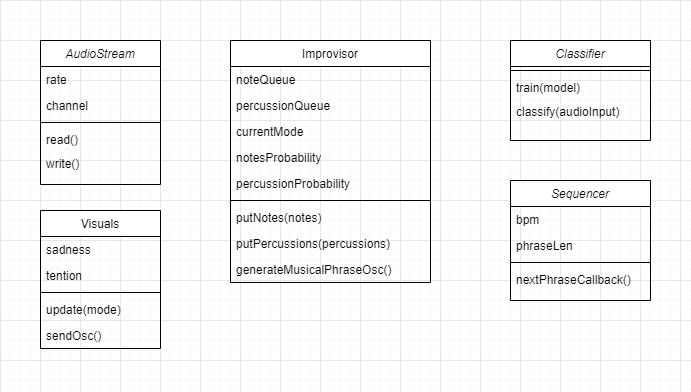

The diagram above was exported from draw.io. Its source (the exported page's mxGraphModel, read from the mxfile embedded in the PNG):
<mxGraphModel dx="1038" dy="523" grid="1" gridSize="10" guides="1" tooltips="1" connect="1" arrows="1" fold="1" page="1" pageScale="1" pageWidth="827" pageHeight="1169" math="0" shadow="0">
  <root>
    <mxCell id="WIyWlLk6GJQsqaUBKTNV-0" />
    <mxCell id="WIyWlLk6GJQsqaUBKTNV-1" parent="WIyWlLk6GJQsqaUBKTNV-0" />
    <mxCell id="zkfFHV4jXpPFQw0GAbJ--0" value="AudioStream" style="swimlane;fontStyle=2;align=center;verticalAlign=top;childLayout=stackLayout;horizontal=1;startSize=26;horizontalStack=0;resizeParent=1;resizeLast=0;collapsible=1;marginBottom=0;rounded=0;shadow=0;strokeWidth=1;flipH=1;" parent="WIyWlLk6GJQsqaUBKTNV-1" vertex="1">
      <mxGeometry x="80" y="80" width="120" height="144" as="geometry">
        <mxRectangle x="230" y="140" width="160" height="26" as="alternateBounds" />
      </mxGeometry>
    </mxCell>
    <mxCell id="zkfFHV4jXpPFQw0GAbJ--1" value="rate" style="text;align=left;verticalAlign=top;spacingLeft=4;spacingRight=4;overflow=hidden;rotatable=0;points=[[0,0.5],[1,0.5]];portConstraint=eastwest;flipH=1;" parent="zkfFHV4jXpPFQw0GAbJ--0" vertex="1">
      <mxGeometry y="26" width="120" height="26" as="geometry" />
    </mxCell>
    <mxCell id="zkfFHV4jXpPFQw0GAbJ--2" value="channel" style="text;align=left;verticalAlign=top;spacingLeft=4;spacingRight=4;overflow=hidden;rotatable=0;points=[[0,0.5],[1,0.5]];portConstraint=eastwest;rounded=0;shadow=0;html=0;flipH=1;" parent="zkfFHV4jXpPFQw0GAbJ--0" vertex="1">
      <mxGeometry y="52" width="120" height="26" as="geometry" />
    </mxCell>
    <mxCell id="zkfFHV4jXpPFQw0GAbJ--4" value="" style="line;html=1;strokeWidth=1;align=left;verticalAlign=middle;spacingTop=-1;spacingLeft=3;spacingRight=3;rotatable=0;labelPosition=right;points=[];portConstraint=eastwest;flipH=1;" parent="zkfFHV4jXpPFQw0GAbJ--0" vertex="1">
      <mxGeometry y="78" width="120" height="8" as="geometry" />
    </mxCell>
    <mxCell id="zkfFHV4jXpPFQw0GAbJ--5" value="read()" style="text;align=left;verticalAlign=top;spacingLeft=4;spacingRight=4;overflow=hidden;rotatable=0;points=[[0,0.5],[1,0.5]];portConstraint=eastwest;flipH=1;" parent="zkfFHV4jXpPFQw0GAbJ--0" vertex="1">
      <mxGeometry y="86" width="120" height="24" as="geometry" />
    </mxCell>
    <mxCell id="BOMiRwOI4ENI7o-hALJw-0" value="write()" style="text;align=left;verticalAlign=top;spacingLeft=4;spacingRight=4;overflow=hidden;rotatable=0;points=[[0,0.5],[1,0.5]];portConstraint=eastwest;flipH=1;" vertex="1" parent="zkfFHV4jXpPFQw0GAbJ--0">
      <mxGeometry y="110" width="120" height="34" as="geometry" />
    </mxCell>
    <mxCell id="zkfFHV4jXpPFQw0GAbJ--6" value="Visuals" style="swimlane;fontStyle=0;align=center;verticalAlign=top;childLayout=stackLayout;horizontal=1;startSize=26;horizontalStack=0;resizeParent=1;resizeLast=0;collapsible=1;marginBottom=0;rounded=0;shadow=0;strokeWidth=1;flipH=1;" parent="WIyWlLk6GJQsqaUBKTNV-1" vertex="1">
      <mxGeometry x="80" y="250" width="120" height="138" as="geometry">
        <mxRectangle x="130" y="380" width="160" height="26" as="alternateBounds" />
      </mxGeometry>
    </mxCell>
    <mxCell id="zkfFHV4jXpPFQw0GAbJ--7" value="sadness" style="text;align=left;verticalAlign=top;spacingLeft=4;spacingRight=4;overflow=hidden;rotatable=0;points=[[0,0.5],[1,0.5]];portConstraint=eastwest;flipH=1;" parent="zkfFHV4jXpPFQw0GAbJ--6" vertex="1">
      <mxGeometry y="26" width="120" height="26" as="geometry" />
    </mxCell>
    <mxCell id="zkfFHV4jXpPFQw0GAbJ--8" value="tention" style="text;align=left;verticalAlign=top;spacingLeft=4;spacingRight=4;overflow=hidden;rotatable=0;points=[[0,0.5],[1,0.5]];portConstraint=eastwest;rounded=0;shadow=0;html=0;flipH=1;" parent="zkfFHV4jXpPFQw0GAbJ--6" vertex="1">
      <mxGeometry y="52" width="120" height="26" as="geometry" />
    </mxCell>
    <mxCell id="zkfFHV4jXpPFQw0GAbJ--9" value="" style="line;html=1;strokeWidth=1;align=left;verticalAlign=middle;spacingTop=-1;spacingLeft=3;spacingRight=3;rotatable=0;labelPosition=right;points=[];portConstraint=eastwest;flipH=1;" parent="zkfFHV4jXpPFQw0GAbJ--6" vertex="1">
      <mxGeometry y="78" width="120" height="8" as="geometry" />
    </mxCell>
    <mxCell id="BOMiRwOI4ENI7o-hALJw-2" value="update(mode)" style="text;align=left;verticalAlign=top;spacingLeft=4;spacingRight=4;overflow=hidden;rotatable=0;points=[[0,0.5],[1,0.5]];portConstraint=eastwest;flipH=1;" vertex="1" parent="zkfFHV4jXpPFQw0GAbJ--6">
      <mxGeometry y="86" width="120" height="26" as="geometry" />
    </mxCell>
    <mxCell id="zkfFHV4jXpPFQw0GAbJ--11" value="sendOsc()" style="text;align=left;verticalAlign=top;spacingLeft=4;spacingRight=4;overflow=hidden;rotatable=0;points=[[0,0.5],[1,0.5]];portConstraint=eastwest;flipH=1;" parent="zkfFHV4jXpPFQw0GAbJ--6" vertex="1">
      <mxGeometry y="112" width="120" height="26" as="geometry" />
    </mxCell>
    <mxCell id="BOMiRwOI4ENI7o-hALJw-3" value="Improvisor" style="swimlane;fontStyle=0;align=center;verticalAlign=top;childLayout=stackLayout;horizontal=1;startSize=26;horizontalStack=0;resizeParent=1;resizeLast=0;collapsible=1;marginBottom=0;rounded=0;shadow=0;strokeWidth=1;flipH=1;" vertex="1" parent="WIyWlLk6GJQsqaUBKTNV-1">
      <mxGeometry x="270" y="80" width="200" height="242" as="geometry">
        <mxRectangle x="130" y="380" width="160" height="26" as="alternateBounds" />
      </mxGeometry>
    </mxCell>
    <mxCell id="BOMiRwOI4ENI7o-hALJw-4" value="noteQueue" style="text;align=left;verticalAlign=top;spacingLeft=4;spacingRight=4;overflow=hidden;rotatable=0;points=[[0,0.5],[1,0.5]];portConstraint=eastwest;flipH=1;" vertex="1" parent="BOMiRwOI4ENI7o-hALJw-3">
      <mxGeometry y="26" width="200" height="26" as="geometry" />
    </mxCell>
    <mxCell id="BOMiRwOI4ENI7o-hALJw-5" value="percussionQueue" style="text;align=left;verticalAlign=top;spacingLeft=4;spacingRight=4;overflow=hidden;rotatable=0;points=[[0,0.5],[1,0.5]];portConstraint=eastwest;rounded=0;shadow=0;html=0;flipH=1;" vertex="1" parent="BOMiRwOI4ENI7o-hALJw-3">
      <mxGeometry y="52" width="200" height="26" as="geometry" />
    </mxCell>
    <mxCell id="BOMiRwOI4ENI7o-hALJw-9" value="currentMode" style="text;align=left;verticalAlign=top;spacingLeft=4;spacingRight=4;overflow=hidden;rotatable=0;points=[[0,0.5],[1,0.5]];portConstraint=eastwest;rounded=0;shadow=0;html=0;flipH=1;" vertex="1" parent="BOMiRwOI4ENI7o-hALJw-3">
      <mxGeometry y="78" width="200" height="26" as="geometry" />
    </mxCell>
    <mxCell id="BOMiRwOI4ENI7o-hALJw-10" value="notesProbability" style="text;align=left;verticalAlign=top;spacingLeft=4;spacingRight=4;overflow=hidden;rotatable=0;points=[[0,0.5],[1,0.5]];portConstraint=eastwest;rounded=0;shadow=0;html=0;flipH=1;" vertex="1" parent="BOMiRwOI4ENI7o-hALJw-3">
      <mxGeometry y="104" width="200" height="26" as="geometry" />
    </mxCell>
    <mxCell id="BOMiRwOI4ENI7o-hALJw-11" value="percussionProbability" style="text;align=left;verticalAlign=top;spacingLeft=4;spacingRight=4;overflow=hidden;rotatable=0;points=[[0,0.5],[1,0.5]];portConstraint=eastwest;rounded=0;shadow=0;html=0;flipH=1;" vertex="1" parent="BOMiRwOI4ENI7o-hALJw-3">
      <mxGeometry y="130" width="200" height="26" as="geometry" />
    </mxCell>
    <mxCell id="BOMiRwOI4ENI7o-hALJw-6" value="" style="line;html=1;strokeWidth=1;align=left;verticalAlign=middle;spacingTop=-1;spacingLeft=3;spacingRight=3;rotatable=0;labelPosition=right;points=[];portConstraint=eastwest;flipH=1;" vertex="1" parent="BOMiRwOI4ENI7o-hALJw-3">
      <mxGeometry y="156" width="200" height="8" as="geometry" />
    </mxCell>
    <mxCell id="BOMiRwOI4ENI7o-hALJw-7" value="putNotes(notes)" style="text;align=left;verticalAlign=top;spacingLeft=4;spacingRight=4;overflow=hidden;rotatable=0;points=[[0,0.5],[1,0.5]];portConstraint=eastwest;flipH=1;" vertex="1" parent="BOMiRwOI4ENI7o-hALJw-3">
      <mxGeometry y="164" width="200" height="26" as="geometry" />
    </mxCell>
    <mxCell id="BOMiRwOI4ENI7o-hALJw-8" value="putPercussions(percussions)" style="text;align=left;verticalAlign=top;spacingLeft=4;spacingRight=4;overflow=hidden;rotatable=0;points=[[0,0.5],[1,0.5]];portConstraint=eastwest;flipH=1;" vertex="1" parent="BOMiRwOI4ENI7o-hALJw-3">
      <mxGeometry y="190" width="200" height="26" as="geometry" />
    </mxCell>
    <mxCell id="BOMiRwOI4ENI7o-hALJw-12" value="generateMusicalPhraseOsc()" style="text;align=left;verticalAlign=top;spacingLeft=4;spacingRight=4;overflow=hidden;rotatable=0;points=[[0,0.5],[1,0.5]];portConstraint=eastwest;flipH=1;" vertex="1" parent="BOMiRwOI4ENI7o-hALJw-3">
      <mxGeometry y="216" width="200" height="26" as="geometry" />
    </mxCell>
    <mxCell id="BOMiRwOI4ENI7o-hALJw-13" value="Classifier" style="swimlane;fontStyle=2;align=center;verticalAlign=top;childLayout=stackLayout;horizontal=1;startSize=26;horizontalStack=0;resizeParent=1;resizeLast=0;collapsible=1;marginBottom=0;rounded=0;shadow=0;strokeWidth=1;flipH=1;" vertex="1" parent="WIyWlLk6GJQsqaUBKTNV-1">
      <mxGeometry x="550" y="80" width="140" height="100" as="geometry">
        <mxRectangle x="230" y="140" width="160" height="26" as="alternateBounds" />
      </mxGeometry>
    </mxCell>
    <mxCell id="BOMiRwOI4ENI7o-hALJw-16" value="" style="line;html=1;strokeWidth=1;align=left;verticalAlign=middle;spacingTop=-1;spacingLeft=3;spacingRight=3;rotatable=0;labelPosition=right;points=[];portConstraint=eastwest;flipH=1;" vertex="1" parent="BOMiRwOI4ENI7o-hALJw-13">
      <mxGeometry y="26" width="140" height="8" as="geometry" />
    </mxCell>
    <mxCell id="BOMiRwOI4ENI7o-hALJw-17" value="train(model)" style="text;align=left;verticalAlign=top;spacingLeft=4;spacingRight=4;overflow=hidden;rotatable=0;points=[[0,0.5],[1,0.5]];portConstraint=eastwest;flipH=1;" vertex="1" parent="BOMiRwOI4ENI7o-hALJw-13">
      <mxGeometry y="34" width="140" height="24" as="geometry" />
    </mxCell>
    <mxCell id="BOMiRwOI4ENI7o-hALJw-18" value="classify(audioInput)" style="text;align=left;verticalAlign=top;spacingLeft=4;spacingRight=4;overflow=hidden;rotatable=0;points=[[0,0.5],[1,0.5]];portConstraint=eastwest;flipH=1;" vertex="1" parent="BOMiRwOI4ENI7o-hALJw-13">
      <mxGeometry y="58" width="140" height="34" as="geometry" />
    </mxCell>
    <mxCell id="BOMiRwOI4ENI7o-hALJw-21" value="Sequencer" style="swimlane;fontStyle=2;align=center;verticalAlign=top;childLayout=stackLayout;horizontal=1;startSize=26;horizontalStack=0;resizeParent=1;resizeLast=0;collapsible=1;marginBottom=0;rounded=0;shadow=0;strokeWidth=1;flipH=1;" vertex="1" parent="WIyWlLk6GJQsqaUBKTNV-1">
      <mxGeometry x="550" y="220" width="140" height="120" as="geometry">
        <mxRectangle x="230" y="140" width="160" height="26" as="alternateBounds" />
      </mxGeometry>
    </mxCell>
    <mxCell id="BOMiRwOI4ENI7o-hALJw-22" value="bpm" style="text;align=left;verticalAlign=top;spacingLeft=4;spacingRight=4;overflow=hidden;rotatable=0;points=[[0,0.5],[1,0.5]];portConstraint=eastwest;flipH=1;" vertex="1" parent="BOMiRwOI4ENI7o-hALJw-21">
      <mxGeometry y="26" width="140" height="26" as="geometry" />
    </mxCell>
    <mxCell id="BOMiRwOI4ENI7o-hALJw-23" value="phraseLen" style="text;align=left;verticalAlign=top;spacingLeft=4;spacingRight=4;overflow=hidden;rotatable=0;points=[[0,0.5],[1,0.5]];portConstraint=eastwest;rounded=0;shadow=0;html=0;flipH=1;" vertex="1" parent="BOMiRwOI4ENI7o-hALJw-21">
      <mxGeometry y="52" width="140" height="26" as="geometry" />
    </mxCell>
    <mxCell id="BOMiRwOI4ENI7o-hALJw-24" value="" style="line;html=1;strokeWidth=1;align=left;verticalAlign=middle;spacingTop=-1;spacingLeft=3;spacingRight=3;rotatable=0;labelPosition=right;points=[];portConstraint=eastwest;flipH=1;" vertex="1" parent="BOMiRwOI4ENI7o-hALJw-21">
      <mxGeometry y="78" width="140" height="8" as="geometry" />
    </mxCell>
    <mxCell id="BOMiRwOI4ENI7o-hALJw-25" value="nextPhraseCallback()" style="text;align=left;verticalAlign=top;spacingLeft=4;spacingRight=4;overflow=hidden;rotatable=0;points=[[0,0.5],[1,0.5]];portConstraint=eastwest;flipH=1;" vertex="1" parent="BOMiRwOI4ENI7o-hALJw-21">
      <mxGeometry y="86" width="140" height="24" as="geometry" />
    </mxCell>
  </root>
</mxGraphModel>